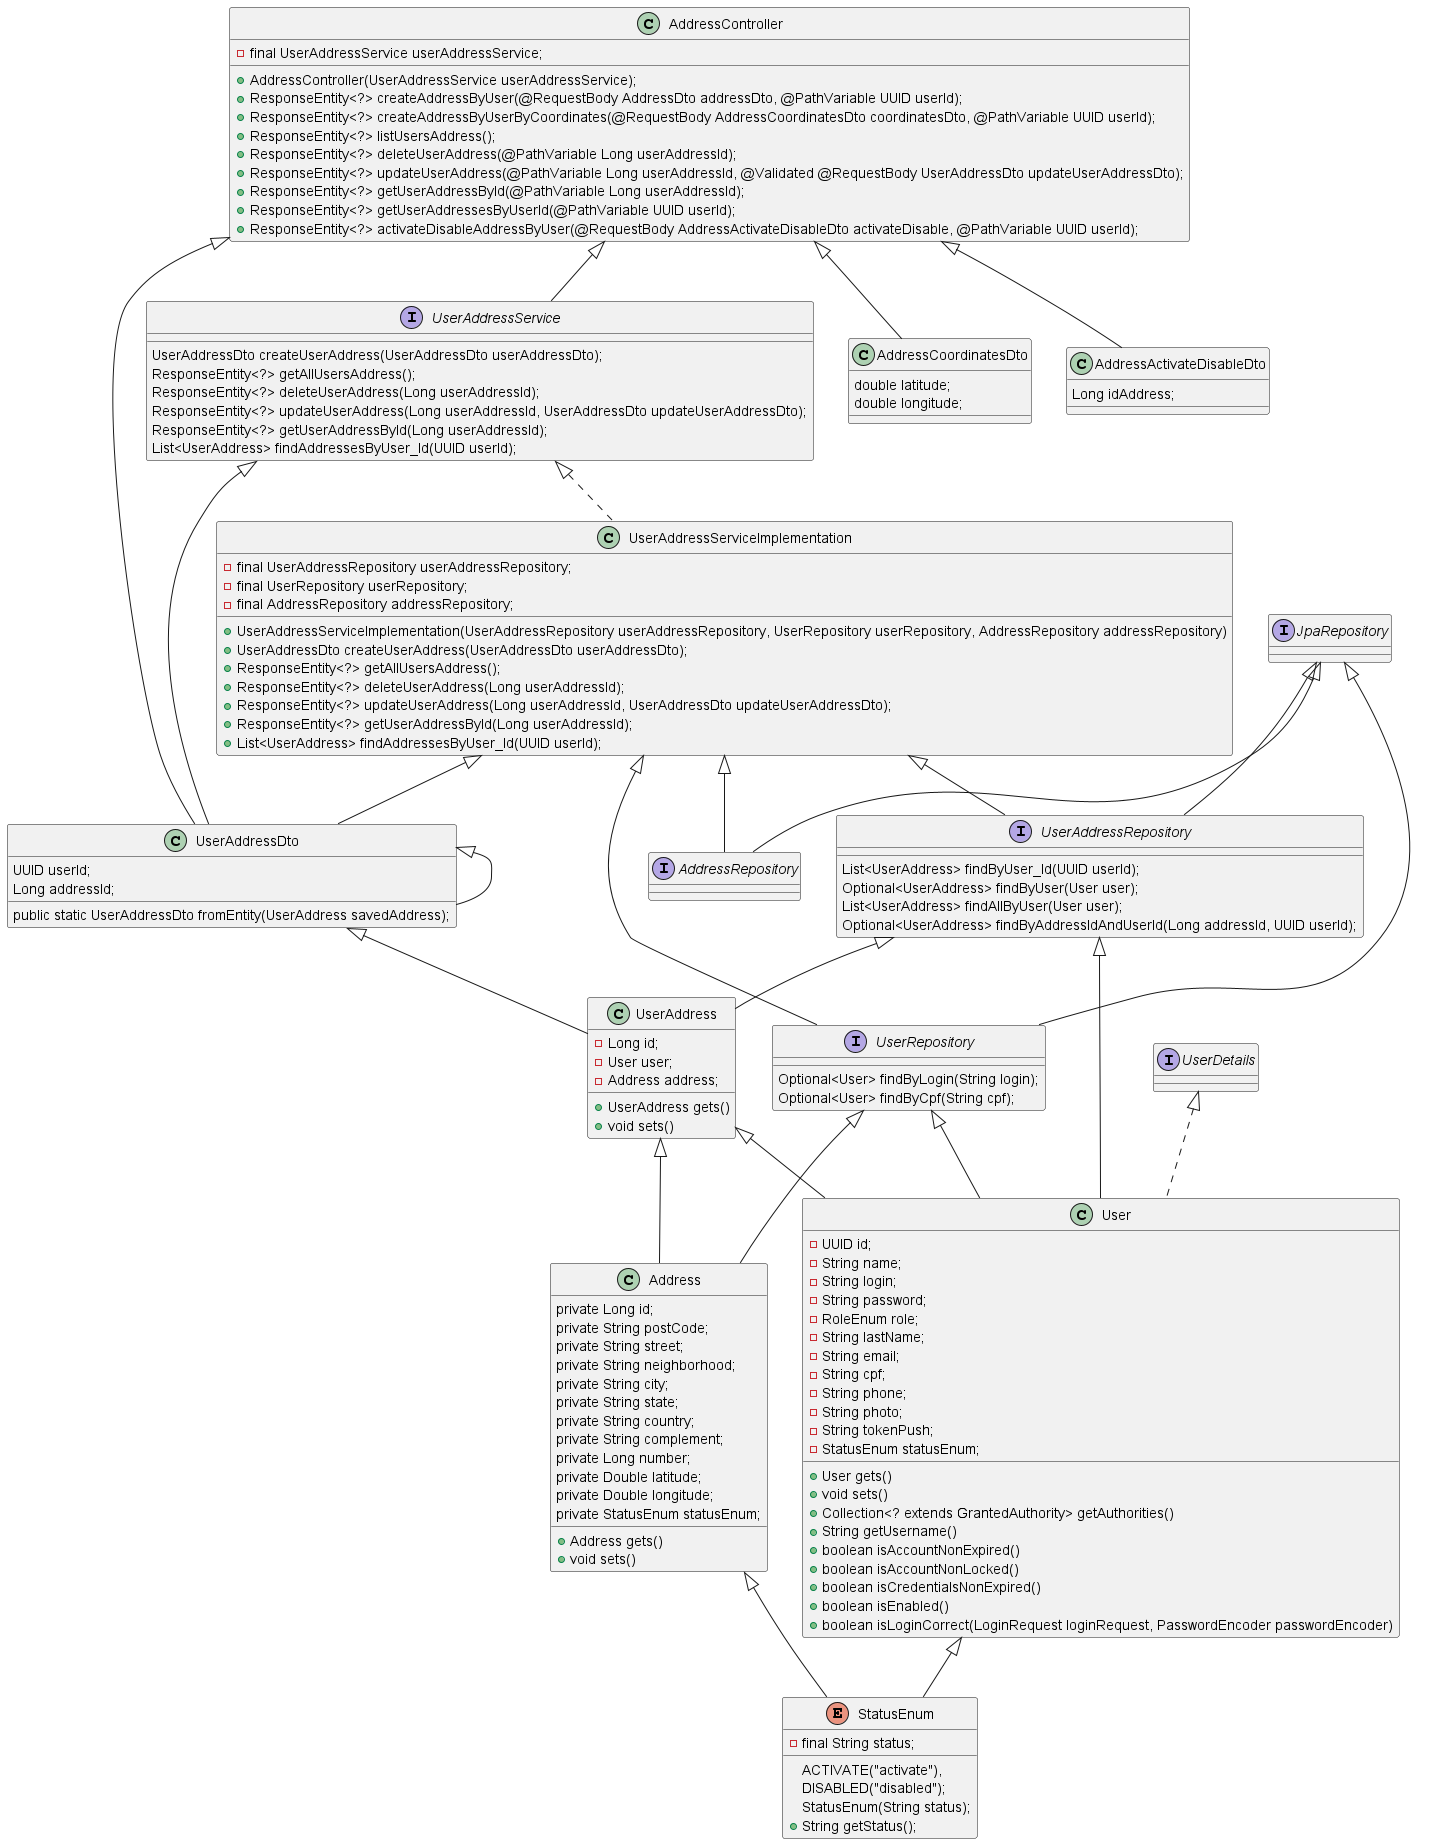

The diagram above was rendered by PlantUML. Its source (embedded in the PNG):
@startuml
'https://plantuml.com/class-diagram

UserAddressDto <|-- UserAddressDto
UserAddressDto <|-- UserAddress
class UserAddressDto {
    UUID userId;
    Long addressId;
    public static UserAddressDto fromEntity(UserAddress savedAddress);
}

UserAddressRepository <|-- UserAddress
UserAddressRepository <|-- User
interface UserAddressRepository extends JpaRepository<UserAddress, Long> {
    List<UserAddress> findByUser_Id(UUID userId);
    Optional<UserAddress> findByUser(User user);
    List<UserAddress> findAllByUser(User user);
    Optional<UserAddress> findByAddressIdAndUserId(Long addressId, UUID userId);
}

UserRepository <|-- User
interface UserRepository extends JpaRepository<User, UUID> {
    Optional<User> findByLogin(String login);
    Optional<User> findByCpf(String cpf);
}

UserRepository <|-- Address
interface AddressRepository extends JpaRepository<Address, Long> {
}

UserAddressServiceImplementation <|-- UserAddressRepository
UserAddressServiceImplementation <|-- UserRepository
UserAddressServiceImplementation <|-- AddressRepository
UserAddressServiceImplementation <|-- UserAddressDto
class UserAddressServiceImplementation implements UserAddressService {
    - final UserAddressRepository userAddressRepository;
    - final UserRepository userRepository;
    - final AddressRepository addressRepository;

    + UserAddressServiceImplementation(UserAddressRepository userAddressRepository, UserRepository userRepository, AddressRepository addressRepository)
    + UserAddressDto createUserAddress(UserAddressDto userAddressDto);
    + ResponseEntity<?> getAllUsersAddress();
    + ResponseEntity<?> deleteUserAddress(Long userAddressId);
    + ResponseEntity<?> updateUserAddress(Long userAddressId, UserAddressDto updateUserAddressDto);
    + ResponseEntity<?> getUserAddressById(Long userAddressId);
    + List<UserAddress> findAddressesByUser_Id(UUID userId);
}

UserAddressService <|-- UserAddressDto
interface UserAddressService {
    UserAddressDto createUserAddress(UserAddressDto userAddressDto);
    ResponseEntity<?> getAllUsersAddress();
    ResponseEntity<?> deleteUserAddress(Long userAddressId);
    ResponseEntity<?> updateUserAddress(Long userAddressId, UserAddressDto updateUserAddressDto);
    ResponseEntity<?> getUserAddressById(Long userAddressId);
    List<UserAddress> findAddressesByUser_Id(UUID userId);
}

class AddressCoordinatesDto {
    double latitude;
    double longitude;
}

class AddressActivateDisableDto{
    Long idAddress;
}


AddressController <|-- UserAddressService
AddressController <|-- AddressCoordinatesDto
AddressController <|-- UserAddressDto
AddressController <|-- AddressActivateDisableDto
class AddressController {
    - final UserAddressService userAddressService;
    + AddressController(UserAddressService userAddressService);
    + ResponseEntity<?> createAddressByUser(@RequestBody AddressDto addressDto, @PathVariable UUID userId);
    + ResponseEntity<?> createAddressByUserByCoordinates(@RequestBody AddressCoordinatesDto coordinatesDto, @PathVariable UUID userId);
    + ResponseEntity<?> listUsersAddress();
    + ResponseEntity<?> deleteUserAddress(@PathVariable Long userAddressId);
    + ResponseEntity<?> updateUserAddress(@PathVariable Long userAddressId, @Validated @RequestBody UserAddressDto updateUserAddressDto);
    + ResponseEntity<?> getUserAddressById(@PathVariable Long userAddressId);
    + ResponseEntity<?> getUserAddressesByUserId(@PathVariable UUID userId);
    + ResponseEntity<?> activateDisableAddressByUser(@RequestBody AddressActivateDisableDto activateDisable, @PathVariable UUID userId);
}

enum StatusEnum {
    ACTIVATE("activate"),
    DISABLED("disabled");
    - final String status;
    StatusEnum(String status);
    + String getStatus();
}

UserAddress <|-- Address
UserAddress <|-- User
class UserAddress {
    - Long id;
    - User user;
    - Address address;
    + UserAddress gets()
    + void sets()
}

Address <|-- StatusEnum
class Address {
    private Long id;
    private String postCode;
    private String street;
    private String neighborhood;
    private String city;
    private String state;
    private String country;
    private String complement;
    private Long number;
    private Double latitude;
    private Double longitude;
    private StatusEnum statusEnum;
    + Address gets()
    + void sets()
}

User <|-- StatusEnum
class User implements UserDetails {
    - UUID id;
    - String name;
    - String login;
    - String password;
    - RoleEnum role;
    - String lastName;
    - String email;
    - String cpf;
    - String phone;
    - String photo;
    - String tokenPush;
    - StatusEnum statusEnum;
    + User gets()
    + void sets()
    + Collection<? extends GrantedAuthority> getAuthorities()
    + String getUsername()
    + boolean isAccountNonExpired()
    + boolean isAccountNonLocked()
    + boolean isCredentialsNonExpired()
    + boolean isEnabled()
    + boolean isLoginCorrect(LoginRequest loginRequest, PasswordEncoder passwordEncoder)
}
@enduml